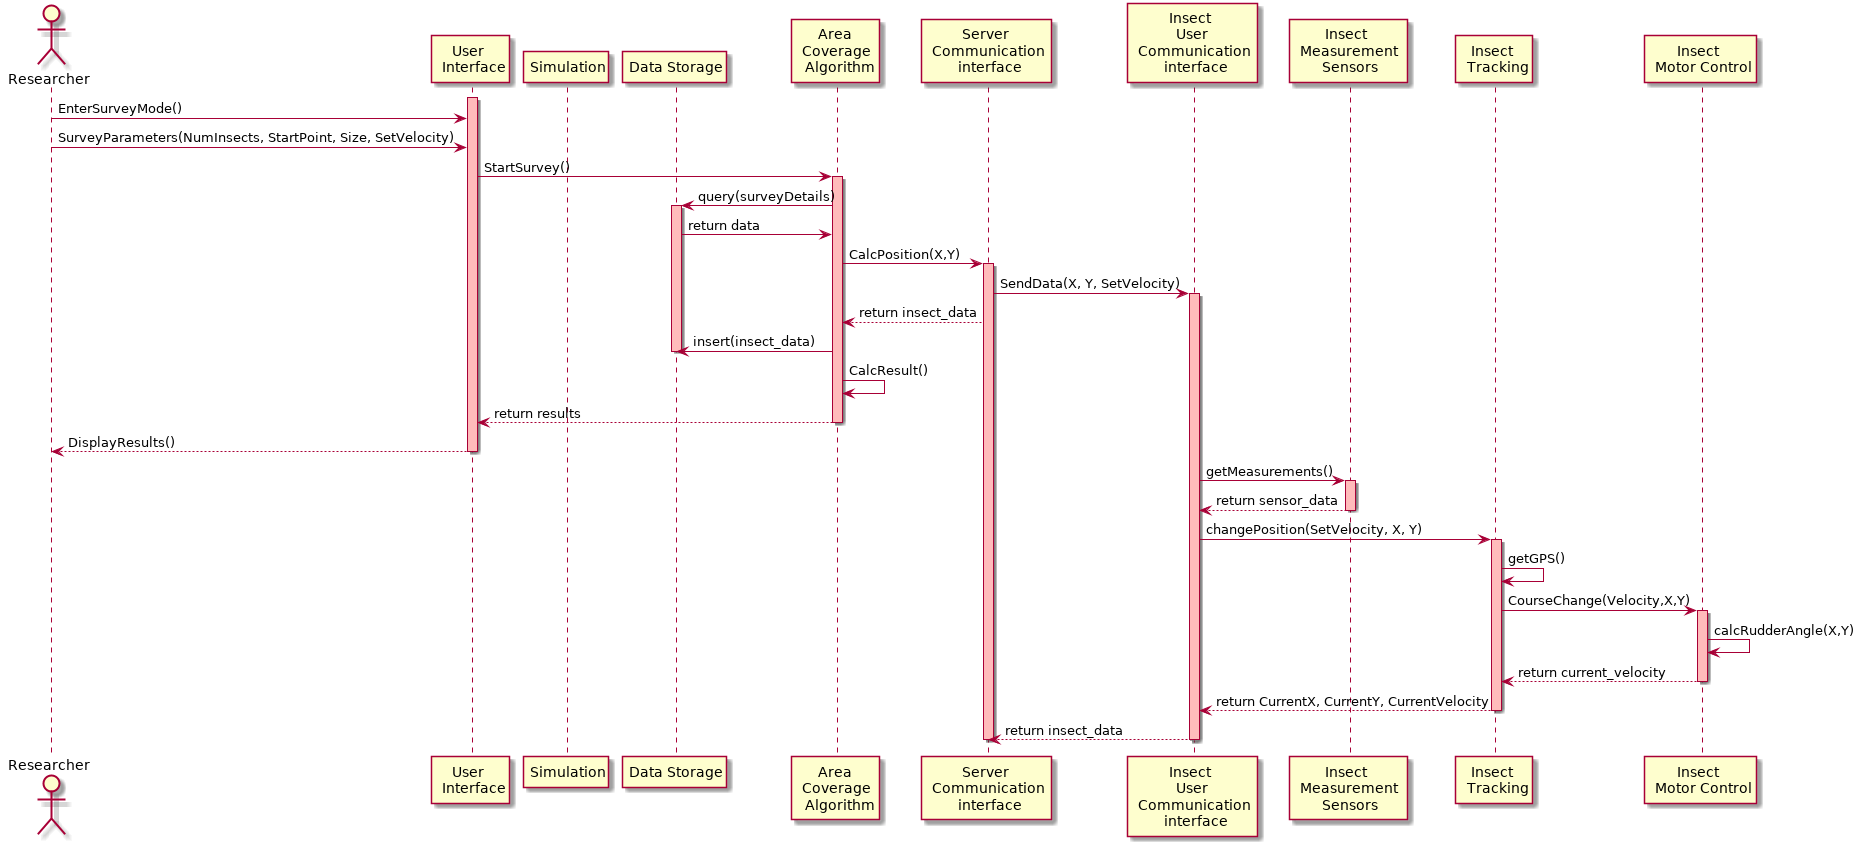

The diagram above was rendered by PlantUML. Its source (embedded in the PNG):
@startuml
actor "Researcher" as User
participant "User \n Interface" as ui
participant Simulation
participant "Data Storage" as store
participant "Area \n Coverage \n Algorithm" as area
participant "Server \n Communication \n interface" as servercomm
participant "Insect \n User \n Communication \n interface" as insectcomm
participant "Insect \n Measurement \n Sensors" as sensors
participant "Insect \n Tracking" as tracking
participant "Insect \n Motor Control" as motor



activate ui #FFBBBB
User -> ui :EnterSurveyMode()
User -> ui :SurveyParameters(NumInsects, StartPoint, Size, SetVelocity) 
ui -> area :StartSurvey()

activate area #FFBBBB
area -> store:query(surveyDetails)
activate store #FFBBBB
store -> area:return data

area -> servercomm : CalcPosition(X,Y)
activate servercomm #FFBBBB

servercomm -> insectcomm : SendData(X, Y, SetVelocity)
activate insectcomm #FFBBBB

servercomm --> area : return insect_data


area -> store: insert(insect_data)
deactivate store

area -> area: CalcResult()
area --> ui: return results
deactivate area
ui -->User: DisplayResults()
deactivate ui
insectcomm -> sensors: getMeasurements()
activate sensors #FFBBBB
sensors --> insectcomm: return sensor_data
deactivate sensors

insectcomm -> tracking: changePosition(SetVelocity, X, Y)
activate tracking #FFBBBB
tracking -> tracking: getGPS()


tracking -> motor: CourseChange(Velocity,X,Y)
activate motor #FFBBBB
motor -> motor: calcRudderAngle(X,Y)
motor --> tracking: return current_velocity

deactivate motor

tracking --> insectcomm: return CurrentX, CurrentY, CurrentVelocity
deactivate tracking

insectcomm --> servercomm: return insect_data
deactivate insectcomm
deactivate servercomm




@enduml